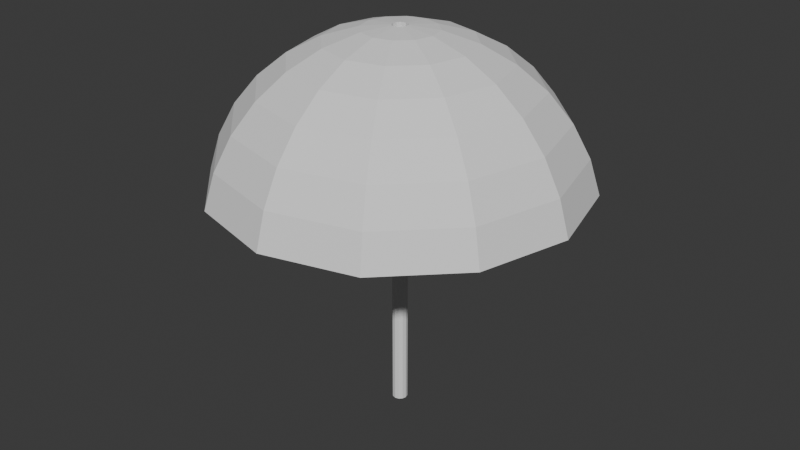 # Source: Sombrilla.blend  (saved by Blender 5.2.45; exported with 4.5.12 LTS)
import bpy
from mathutils import Matrix  # noqa: F401  (used for matrix-valued properties, if any)

bpy.ops.wm.read_factory_settings(use_empty=True)
scene = bpy.context.scene
scene.name = 'Scene'

# ---- collections
col_collection = bpy.data.collections.new('Collection'); scene.collection.children.link(col_collection)

# ---- world
world_world = bpy.data.worlds.new('World'); scene.world = world_world
world_world.use_nodes = True; world_world.node_tree.nodes.clear()
_N = world_world.node_tree.nodes; _L = world_world.node_tree.links
n0 = _N.new('ShaderNodeOutputWorld'); n0.name = 'World Output'; n0.location = (200, 100)
n1 = _N.new('ShaderNodeBackground'); n1.name = 'Background'; n1.location = (-200, 100)
n1.inputs[0].default_value = (0.05088, 0.05088, 0.05088, 1.0)
_L.new(n1.outputs[0], n0.inputs[0])
n0.is_active_output = True
world_world.color = (0.05088, 0.05088, 0.05088)
world_world.sun_shadow_jitter_overblur = 0.0

# ---- meshes
me_sphere = bpy.data.meshes.new('Sphere')
me_sphere.from_pydata([(0.0, 0.1951, 0.9808), (0.0, 0.7071, 0.7071), (0.0, 0.8315, 0.5556), (0.0, 0.9808, 0.1951), (0.02069, 0.03583, 0.997), (0.1913, 0.3314, 0.9239), (0.2778, 0.4811, 0.8315), (0.3536, 0.6124, 0.7071), (0.4157, 0.7201, 0.5556), (0.4619, 0.8001, 0.3827), (0.4904, 0.8494, 0.1951), (0.03583, 0.02069, 0.997), (0.3314, 0.1913, 0.9239), (0.4811, 0.2778, 0.8315), (0.6124, 0.3536, 0.7071), (0.7201, 0.4157, 0.5556), (0.8001, 0.4619, 0.3827), (0.8494, 0.4904, 0.1951), (0.04138, 0.0, 0.997), (0.3827, -1.49e-08, 0.9239), (0.5556, -2.98e-08, 0.8315), (0.7071, -2.98e-08, 0.7071), (0.8315, -2.98e-08, 0.5556), (0.9239, -2.98e-08, 0.3827), (0.9808, 0.0, 0.1951), (0.03583, -0.02069, 0.997), (0.3314, -0.1913, 0.9239), (0.4811, -0.2778, 0.8315), (0.6124, -0.3536, 0.7071), (0.7201, -0.4157, 0.5556), (0.8001, -0.4619, 0.3827), (0.8494, -0.4904, 0.1951), (0.02069, -0.03583, 0.997), (0.1913, -0.3314, 0.9239), (0.2778, -0.4811, 0.8315), (0.3536, -0.6124, 0.7071), (0.4157, -0.7201, 0.5556), (0.4619, -0.8001, 0.3827), (0.4904, -0.8494, 0.1951), (0.0, -0.04138, 0.997), (0.0, -0.3827, 0.9239), (-2.98e-08, -0.5556, 0.8315), (-5.96e-08, -0.7071, 0.7071), (-2.98e-08, -0.8315, 0.5556), (0.0, -0.9239, 0.3827), (0.0, -0.9808, 0.1951), (-0.02069, -0.03583, 0.997), (-0.1913, -0.3314, 0.9239), (-0.2778, -0.4811, 0.8315), (-0.3536, -0.6124, 0.7071), (-0.4157, -0.7201, 0.5556), (-0.4619, -0.8001, 0.3827), (-0.4904, -0.8494, 0.1951), (-0.03583, -0.02069, 0.997), (-0.3314, -0.1913, 0.9239), (-0.4811, -0.2778, 0.8315), (-0.6124, -0.3536, 0.7071), (-0.7201, -0.4157, 0.5556), (-0.8001, -0.4619, 0.3827), (-0.8494, -0.4904, 0.1951), (-0.04138, 0.0, 0.997), (-0.3827, -1.49e-08, 0.9239), (-0.5556, 5.96e-08, 0.8315), (-0.7071, 1.192e-07, 0.7071), (-0.8315, 8.941e-08, 0.5556), (-0.9239, -2.98e-08, 0.3827), (-0.9808, 0.0, 0.1951), (-0.03583, 0.02069, 0.997), (-0.3314, 0.1913, 0.9239), (-0.4811, 0.2778, 0.8315), (-0.6124, 0.3536, 0.7071), (-0.7201, 0.4157, 0.5556), (-0.8001, 0.4619, 0.3827), (-0.8494, 0.4904, 0.1951), (-0.02069, 0.03583, 0.997), (-0.1913, 0.3314, 0.9239), (-0.2778, 0.4811, 0.8315), (-0.3536, 0.6124, 0.7071), (-0.4157, 0.7201, 0.5556), (-0.4619, 0.8001, 0.3827), (-0.4904, 0.8494, 0.1951), (-1.49e-08, 0.3827, 0.9239), (7.451e-08, 0.5556, 0.8315), (-2.98e-08, 0.9239, 0.3827), (0.09755, 0.169, 0.9808), (0.0, 0.04138, 0.997), (0.169, 0.09755, 0.9808), (0.1951, 0.0, 0.9808), (0.169, -0.09755, 0.9808), (0.09755, -0.169, 0.9808), (0.0, -0.1951, 0.9808), (-0.09755, -0.169, 0.9808), (-0.169, -0.09755, 0.9808), (-0.1951, 0.0, 0.9808), (-0.169, 0.09755, 0.9808), (-0.09755, 0.169, 0.9808), (6.523e-09, 0.0, -1.095), (0.02069, 0.03583, -1.098), (0.03583, 0.02069, -1.098), (0.04138, 0.0, -1.098), (0.03583, -0.02069, -1.098), (0.02069, -0.03583, -1.098), (6.523e-09, -0.04138, -1.098), (-0.02069, -0.03583, -1.098), (-0.03583, -0.02069, -1.098), (-0.04138, 0.0, -1.098), (-0.03583, 0.02069, -1.098), (-0.02069, 0.03583, -1.098), (6.523e-09, 0.04138, -1.098)], [], [(83, 2, 8, 9), (3, 83, 9, 10), (11, 4, 97, 98), (81, 0, 84, 5), (82, 81, 5, 6), (1, 82, 6, 7), (2, 1, 7, 8), (8, 7, 14, 15), (9, 8, 15, 16), (10, 9, 16, 17), (85, 74, 107, 108), (5, 84, 86, 12), (6, 5, 12, 13), (7, 6, 13, 14), (12, 86, 87, 19), (13, 12, 19, 20), (14, 13, 20, 21), (15, 14, 21, 22), (16, 15, 22, 23), (17, 16, 23, 24), (32, 25, 100, 101), (23, 22, 29, 30), (24, 23, 30, 31), (53, 46, 103, 104), (19, 87, 88, 26), (20, 19, 26, 27), (21, 20, 27, 28), (22, 21, 28, 29), (26, 88, 89, 33), (27, 26, 33, 34), (28, 27, 34, 35), (29, 28, 35, 36), (30, 29, 36, 37), (31, 30, 37, 38), (4, 85, 108, 97), (37, 36, 43, 44), (38, 37, 44, 45), (74, 67, 106, 107), (33, 89, 90, 40), (34, 33, 40, 41), (35, 34, 41, 42), (36, 35, 42, 43), (41, 40, 47, 48), (42, 41, 48, 49), (43, 42, 49, 50), (44, 43, 50, 51), (45, 44, 51, 52), (25, 18, 99, 100), (40, 90, 91, 47), (52, 51, 58, 59), (46, 39, 102, 103), (47, 91, 92, 54), (48, 47, 54, 55), (49, 48, 55, 56), (50, 49, 56, 57), (51, 50, 57, 58), (55, 54, 61, 62), (56, 55, 62, 63), (57, 56, 63, 64), (58, 57, 64, 65), (59, 58, 65, 66), (67, 60, 105, 106), (54, 92, 93, 61), (66, 65, 72, 73), (18, 11, 98, 99), (61, 93, 94, 68), (62, 61, 68, 69), (63, 62, 69, 70), (64, 63, 70, 71), (65, 64, 71, 72), (70, 69, 76, 77), (71, 70, 77, 78), (72, 71, 78, 79), (73, 72, 79, 80), (39, 32, 101, 102), (68, 94, 95, 75), (69, 68, 75, 76), (60, 53, 104, 105), (75, 95, 0, 81), (76, 75, 81, 82), (77, 76, 82, 1), (78, 77, 1, 2), (79, 78, 2, 83), (80, 79, 83, 3), (85, 4, 84, 0), (4, 11, 86, 84), (11, 18, 87, 86), (18, 25, 88, 87), (25, 32, 89, 88), (32, 39, 90, 89), (39, 46, 91, 90), (46, 53, 92, 91), (53, 60, 93, 92), (60, 67, 94, 93), (67, 74, 95, 94), (74, 85, 0, 95), (108, 96, 97), (97, 96, 98), (98, 96, 99), (99, 96, 100), (100, 96, 101), (101, 96, 102), (102, 96, 103), (103, 96, 104), (104, 96, 105), (105, 96, 106), (106, 96, 107), (107, 96, 108)])
_uv = me_sphere.uv_layers.new(name='UVMap')
_uv.uv.foreach_set('vector', [0.75, 0.625, 0.75, 0.6875, 0.6667, 0.6875, 0.6667, 0.625, 0.75, 0.5625, 0.75, 0.625, 0.6667, 0.625, 0.6667, 0.5625, 0.5505, 0.9868, 0.6338, 0.9868, 0.6338, 0.9868, 0.5505, 0.9868, 0.75, 0.875, 0.75, 0.9375, 0.6667, 0.9375, 0.6667, 0.875, 0.75, 0.8125, 0.75, 0.875, 0.6667, 0.875, 0.6667, 0.8125, 0.75, 0.75, 0.75, 0.8125, 0.6667, 0.8125, 0.6667, 0.75, 0.75, 0.6875, 0.75, 0.75, 0.6667, 0.75, 0.6667, 0.6875, 0.6667, 0.6875, 0.6667, 0.75, 0.5833, 0.75, 0.5833, 0.6875, 0.6667, 0.625, 0.6667, 0.6875, 0.5833, 0.6875, 0.5833, 0.625, 0.6667, 0.5625, 0.6667, 0.625, 0.5833, 0.625, 0.5833, 0.5625, 0.7828, 0.9868, 0.8005, 0.9868, 0.8005, 0.9868, 0.7828, 0.9868, 0.6667, 0.875, 0.6667, 0.9375, 0.5833, 0.9375, 0.5833, 0.875, 0.6667, 0.8125, 0.6667, 0.875, 0.5833, 0.875, 0.5833, 0.8125, 0.6667, 0.75, 0.6667, 0.8125, 0.5833, 0.8125, 0.5833, 0.75, 0.5833, 0.875, 0.5833, 0.9375, 0.5, 0.9375, 0.5, 0.875, 0.5833, 0.8125, 0.5833, 0.875, 0.5, 0.875, 0.5, 0.8125, 0.5833, 0.75, 0.5833, 0.8125, 0.5, 0.8125, 0.5, 0.75, 0.5833, 0.6875, 0.5833, 0.75, 0.5, 0.75, 0.5, 0.6875, 0.5833, 0.625, 0.5833, 0.6875, 0.5, 0.6875, 0.5, 0.625, 0.5833, 0.5625, 0.5833, 0.625, 0.5, 0.625, 0.5, 0.5625, 0.3005, 0.9868, 0.3838, 0.9868, 0.3838, 0.9868, 0.3005, 0.9868, 0.5, 0.625, 0.5, 0.6875, 0.4167, 0.6875, 0.4167, 0.625, 0.5, 0.5625, 0.5, 0.625, 0.4167, 0.625, 0.4167, 0.5625, 0.0505, 0.9868, 0.1338, 0.9868, 0.1338, 0.9868, 0.0505, 0.9868, 0.5, 0.875, 0.5, 0.9375, 0.4167, 0.9375, 0.4167, 0.875, 0.5, 0.8125, 0.5, 0.875, 0.4167, 0.875, 0.4167, 0.8125, 0.5, 0.75, 0.5, 0.8125, 0.4167, 0.8125, 0.4167, 0.75, 0.5, 0.6875, 0.5, 0.75, 0.4167, 0.75, 0.4167, 0.6875, 0.4167, 0.875, 0.4167, 0.9375, 0.3333, 0.9375, 0.3333, 0.875, 0.4167, 0.8125, 0.4167, 0.875, 0.3333, 0.875, 0.3333, 0.8125, 0.4167, 0.75, 0.4167, 0.8125, 0.3333, 0.8125, 0.3333, 0.75, 0.4167, 0.6875, 0.4167, 0.75, 0.3333, 0.75, 0.3333, 0.6875, 0.4167, 0.625, 0.4167, 0.6875, 0.3333, 0.6875, 0.3333, 0.625, 0.4167, 0.5625, 0.4167, 0.625, 0.3333, 0.625, 0.3333, 0.5625, 0.6338, 0.9868, 0.7828, 0.9868, 0.7828, 0.9868, 0.6338, 0.9868, 0.3333, 0.625, 0.3333, 0.6875, 0.25, 0.6875, 0.25, 0.625, 0.3333, 0.5625, 0.3333, 0.625, 0.25, 0.625, 0.25, 0.5625, 0.8005, 0.9868, 0.8838, 0.9868, 0.8838, 0.9868, 0.8005, 0.9868, 0.3333, 0.875, 0.3333, 0.9375, 0.25, 0.9375, 0.25, 0.875, 0.3333, 0.8125, 0.3333, 0.875, 0.25, 0.875, 0.25, 0.8125, 0.3333, 0.75, 0.3333, 0.8125, 0.25, 0.8125, 0.25, 0.75, 0.3333, 0.6875, 0.3333, 0.75, 0.25, 0.75, 0.25, 0.6875, 0.25, 0.8125, 0.25, 0.875, 0.1667, 0.875, 0.1667, 0.8125, 0.25, 0.75, 0.25, 0.8125, 0.1667, 0.8125, 0.1667, 0.75, 0.25, 0.6875, 0.25, 0.75, 0.1667, 0.75, 0.1667, 0.6875, 0.25, 0.625, 0.25, 0.6875, 0.1667, 0.6875, 0.1667, 0.625, 0.25, 0.5625, 0.25, 0.625, 0.1667, 0.625, 0.1667, 0.5625, 0.3838, 0.9868, 0.4672, 0.9868, 0.4672, 0.9868, 0.3838, 0.9868, 0.25, 0.875, 0.25, 0.9375, 0.1667, 0.9375, 0.1667, 0.875, 0.1667, 0.5625, 0.1667, 0.625, 0.08333, 0.625, 0.08333, 0.5625, 0.1338, 0.9868, 0.2172, 0.9868, 0.2172, 0.9868, 0.1338, 0.9868, 0.1667, 0.875, 0.1667, 0.9375, 0.08333, 0.9375, 0.08333, 0.875, 0.1667, 0.8125, 0.1667, 0.875, 0.08333, 0.875, 0.08333, 0.8125, 0.1667, 0.75, 0.1667, 0.8125, 0.08333, 0.8125, 0.08333, 0.75, 0.1667, 0.6875, 0.1667, 0.75, 0.08333, 0.75, 0.08333, 0.6875, 0.1667, 0.625, 0.1667, 0.6875, 0.08333, 0.6875, 0.08333, 0.625, 0.08333, 0.8125, 0.08333, 0.875, 2.98e-08, 0.875, 0.0, 0.8125, 0.08333, 0.75, 0.08333, 0.8125, 0.0, 0.8125, 0.0, 0.75, 0.08333, 0.6875, 0.08333, 0.75, 0.0, 0.75, 0.0, 0.6875, 0.08333, 0.625, 0.08333, 0.6875, 0.0, 0.6875, 2.98e-08, 0.625, 0.08333, 0.5625, 0.08333, 0.625, 2.98e-08, 0.625, 0.0, 0.5625, 0.8838, 0.9868, 0.9672, 0.9868, 0.9672, 0.9868, 0.8838, 0.9868, 0.08333, 0.875, 0.08333, 0.9375, 0.0, 0.9375, 2.98e-08, 0.875, 1.0, 0.5625, 1.0, 0.625, 0.9167, 0.625, 0.9167, 0.5625, 0.4672, 0.9868, 0.5505, 0.9868, 0.5505, 0.9868, 0.4672, 0.9868, 1.0, 0.875, 1.0, 0.9375, 0.9167, 0.9375, 0.9167, 0.875, 1.0, 0.8125, 1.0, 0.875, 0.9167, 0.875, 0.9167, 0.8125, 1.0, 0.75, 1.0, 0.8125, 0.9167, 0.8125, 0.9167, 0.75, 1.0, 0.6875, 1.0, 0.75, 0.9167, 0.75, 0.9167, 0.6875, 1.0, 0.625, 1.0, 0.6875, 0.9167, 0.6875, 0.9167, 0.625, 0.9167, 0.75, 0.9167, 0.8125, 0.8333, 0.8125, 0.8333, 0.75, 0.9167, 0.6875, 0.9167, 0.75, 0.8333, 0.75, 0.8333, 0.6875, 0.9167, 0.625, 0.9167, 0.6875, 0.8333, 0.6875, 0.8333, 0.625, 0.9167, 0.5625, 0.9167, 0.625, 0.8333, 0.625, 0.8333, 0.5625, 0.2172, 0.9868, 0.3005, 0.9868, 0.3005, 0.9868, 0.2172, 0.9868, 0.9167, 0.875, 0.9167, 0.9375, 0.8333, 0.9375, 0.8333, 0.875, 0.9167, 0.8125, 0.9167, 0.875, 0.8333, 0.875, 0.8333, 0.8125, 0.03283, 0.9868, 0.0505, 0.9868, 0.0505, 0.9868, 0.03283, 0.9868, 0.8333, 0.875, 0.8333, 0.9375, 0.75, 0.9375, 0.75, 0.875, 0.8333, 0.8125, 0.8333, 0.875, 0.75, 0.875, 0.75, 0.8125, 0.8333, 0.75, 0.8333, 0.8125, 0.75, 0.8125, 0.75, 0.75, 0.8333, 0.6875, 0.8333, 0.75, 0.75, 0.75, 0.75, 0.6875, 0.8333, 0.625, 0.8333, 0.6875, 0.75, 0.6875, 0.75, 0.625, 0.8333, 0.5625, 0.8333, 0.625, 0.75, 0.625, 0.75, 0.5625, 0.7828, 0.9868, 0.6338, 0.9868, 0.6667, 0.9375, 0.75, 0.9375, 0.6338, 0.9868, 0.5505, 0.9868, 0.5833, 0.9375, 0.6667, 0.9375, 0.5505, 0.9868, 0.4672, 0.9868, 0.5, 0.9375, 0.5833, 0.9375, 0.4672, 0.9868, 0.3838, 0.9868, 0.4167, 0.9375, 0.5, 0.9375, 0.3838, 0.9868, 0.3005, 0.9868, 0.3333, 0.9375, 0.4167, 0.9375, 0.3005, 0.9868, 0.2172, 0.9868, 0.25, 0.9375, 0.3333, 0.9375, 0.2172, 0.9868, 0.1338, 0.9868, 0.1667, 0.9375, 0.25, 0.9375, 0.1338, 0.9868, 0.0505, 0.9868, 0.08333, 0.9375, 0.1667, 0.9375, 0.0505, 0.9868, 0.03283, 0.9868, 0.0, 0.9375, 0.08333, 0.9375, 0.9672, 0.9868, 0.8838, 0.9868, 0.9167, 0.9375, 1.0, 0.9375, 0.8838, 0.9868, 0.8005, 0.9868, 0.8333, 0.9375, 0.9167, 0.9375, 0.8005, 0.9868, 0.7828, 0.9868, 0.75, 0.9375, 0.8333, 0.9375, 0.7828, 0.9868, 0.7083, 1.0, 0.6338, 0.9868, 0.6338, 0.9868, 0.625, 1.0, 0.5505, 0.9868, 0.5505, 0.9868, 0.5417, 1.0, 0.4672, 0.9868, 0.4672, 0.9868, 0.4583, 1.0, 0.3838, 0.9868, 0.3838, 0.9868, 0.375, 1.0, 0.3005, 0.9868, 0.3005, 0.9868, 0.2917, 1.0, 0.2172, 0.9868, 0.2172, 0.9868, 0.2083, 1.0, 0.1338, 0.9868, 0.1338, 0.9868, 0.125, 1.0, 0.0505, 0.9868, 0.0505, 0.9868, 0.04167, 1.0, 0.03283, 0.9868, 0.9672, 0.9868, 0.9583, 1.0, 0.8838, 0.9868, 0.8838, 0.9868, 0.875, 1.0, 0.8005, 0.9868, 0.8005, 0.9868, 0.7917, 1.0, 0.7828, 0.9868])
me_sphere.materials.append(None)
me_sphere.update()

# ---- objects
ob_sphere = bpy.data.objects.new('Sphere', me_sphere)

# ---- transforms, parenting, visibility, modifiers, constraints
ob_sphere.location = (0.0, 0.0, 0.0)
ob_sphere.scale = (1.741, 1.741, 1.741)

# ---- collection membership
col_collection.objects.link(ob_sphere)

# ---- scene / render settings (as saved in the file)
scene.frame_start = 1; scene.frame_end = 250; scene.frame_set(1)
scene.render.engine = 'BLENDER_EEVEE_NEXT'
scene.render.bake_bias = 0.0
scene.render.bake_samples = 0
scene.render.compositor_device = 'GPU'
scene.eevee.use_volume_custom_range = False
scene.eevee.fast_gi_thickness_near = 0.1
scene.eevee.fast_gi_thickness_far = 0.0
scene.eevee.ray_tracing_options.screen_trace_thickness = 0.1
bpy.context.view_layer.update()

# ---- added for rendering (the .blend has no active camera and no usable light): camera, sun
cam_auto = bpy.data.cameras.new('AutoCamera')
cam_auto.lens = 50.0
cam_auto.sensor_width = 36.0
cam_auto.clip_end = 1000.0
ob_auto_camera = bpy.data.objects.new('AutoCamera', cam_auto)
scene.collection.objects.link(ob_auto_camera)
ob_auto_camera.location = (5.59909, -6.71891, 4.39098)
ob_auto_camera.rotation_euler = (1.09748, -7.21219e-08, 0.694738)
scene.camera = ob_auto_camera
light_auto_sun = bpy.data.lights.new('AutoSun', 'SUN')
light_auto_sun.energy = 3.0
light_auto_sun.angle = 0.0523599
ob_auto_sun = bpy.data.objects.new('AutoSun', light_auto_sun)
scene.collection.objects.link(ob_auto_sun)
ob_auto_sun.rotation_euler = (0.872665, 0.174533, 0.523599)
bpy.context.view_layer.update()
